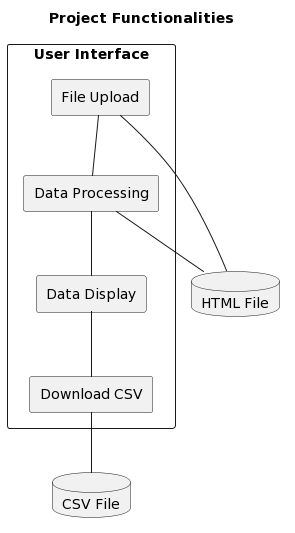

The diagram above was rendered by PlantUML. Its source (embedded in the PNG):
@startuml
title Project Functionalities

rectangle "User Interface" {
  rectangle "File Upload" as file_upload
  rectangle "Data Processing" as data_processing
  rectangle "Data Display" as data_display
  rectangle "Download CSV" as download_csv

  file_upload -- data_processing
  data_processing -- data_display
  data_display -- download_csv
}

database "HTML File" as html_file
database "CSV File" as csv_file

html_file -- file_upload
data_processing -- html_file
download_csv -- csv_file
@enduml